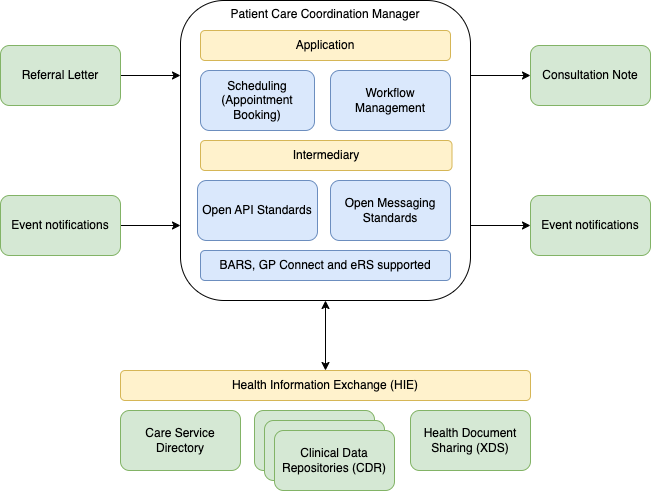

The diagram above was exported from draw.io. Its source (the exported page's mxGraphModel, read from the mxfile embedded in the PNG):
<mxGraphModel dx="838" dy="418" grid="1" gridSize="10" guides="1" tooltips="1" connect="1" arrows="1" fold="1" page="1" pageScale="1" pageWidth="827" pageHeight="1169" math="0" shadow="0">
  <root>
    <mxCell id="0" />
    <mxCell id="1" parent="0" />
    <mxCell id="py5k1rjrg1jsBB6hljWM-7" style="edgeStyle=orthogonalEdgeStyle;rounded=0;orthogonalLoop=1;jettySize=auto;html=1;startArrow=classic;startFill=1;" parent="1" source="w4Dr3OeFcrMAhnn8j9h_-9" target="w4Dr3OeFcrMAhnn8j9h_-6" edge="1">
      <mxGeometry relative="1" as="geometry" />
    </mxCell>
    <mxCell id="py5k1rjrg1jsBB6hljWM-11" style="edgeStyle=orthogonalEdgeStyle;rounded=0;orthogonalLoop=1;jettySize=auto;html=1;entryX=1;entryY=0.5;entryDx=0;entryDy=0;exitX=0;exitY=0.75;exitDx=0;exitDy=0;startArrow=classic;startFill=1;endArrow=none;" parent="1" source="w4Dr3OeFcrMAhnn8j9h_-9" target="py5k1rjrg1jsBB6hljWM-9" edge="1">
      <mxGeometry relative="1" as="geometry" />
    </mxCell>
    <mxCell id="FYs8BC96x9Lc7tufN5Vi-2" style="edgeStyle=orthogonalEdgeStyle;rounded=0;orthogonalLoop=1;jettySize=auto;html=1;entryX=0;entryY=0.5;entryDx=0;entryDy=0;exitX=1;exitY=0.75;exitDx=0;exitDy=0;" edge="1" parent="1" source="w4Dr3OeFcrMAhnn8j9h_-9" target="FYs8BC96x9Lc7tufN5Vi-1">
      <mxGeometry relative="1" as="geometry" />
    </mxCell>
    <mxCell id="w4Dr3OeFcrMAhnn8j9h_-9" value="Patient Care Coordination Manager" style="rounded=1;whiteSpace=wrap;html=1;verticalAlign=top;" parent="1" vertex="1">
      <mxGeometry x="280" y="30" width="290" height="300" as="geometry" />
    </mxCell>
    <mxCell id="w4Dr3OeFcrMAhnn8j9h_-1" value="Open Messaging Standards" style="rounded=1;whiteSpace=wrap;html=1;fillColor=#dae8fc;strokeColor=#6c8ebf;" parent="1" vertex="1">
      <mxGeometry x="430" y="210" width="120" height="60" as="geometry" />
    </mxCell>
    <mxCell id="py5k1rjrg1jsBB6hljWM-8" style="edgeStyle=orthogonalEdgeStyle;rounded=0;orthogonalLoop=1;jettySize=auto;html=1;startArrow=classic;startFill=1;endArrow=none;entryX=1;entryY=0.25;entryDx=0;entryDy=0;" parent="1" source="w4Dr3OeFcrMAhnn8j9h_-2" target="w4Dr3OeFcrMAhnn8j9h_-9" edge="1">
      <mxGeometry relative="1" as="geometry" />
    </mxCell>
    <mxCell id="w4Dr3OeFcrMAhnn8j9h_-2" value="Consultation Note" style="whiteSpace=wrap;html=1;fillColor=#d5e8d4;strokeColor=#82b366;rounded=1;" parent="1" vertex="1">
      <mxGeometry x="630" y="75" width="120" height="60" as="geometry" />
    </mxCell>
    <mxCell id="w4Dr3OeFcrMAhnn8j9h_-5" style="edgeStyle=orthogonalEdgeStyle;rounded=0;orthogonalLoop=1;jettySize=auto;html=1;entryX=0;entryY=0.25;entryDx=0;entryDy=0;" parent="1" source="w4Dr3OeFcrMAhnn8j9h_-4" target="w4Dr3OeFcrMAhnn8j9h_-9" edge="1">
      <mxGeometry relative="1" as="geometry" />
    </mxCell>
    <mxCell id="w4Dr3OeFcrMAhnn8j9h_-4" value="Referral Letter" style="whiteSpace=wrap;html=1;fillColor=#d5e8d4;strokeColor=#82b366;rounded=1;" parent="1" vertex="1">
      <mxGeometry x="100" y="75" width="120" height="60" as="geometry" />
    </mxCell>
    <mxCell id="w4Dr3OeFcrMAhnn8j9h_-6" value="Health Information Exchange (HIE)" style="rounded=1;whiteSpace=wrap;html=1;fillColor=#fff2cc;strokeColor=#d6b656;" parent="1" vertex="1">
      <mxGeometry x="220" y="400" width="410" height="30" as="geometry" />
    </mxCell>
    <mxCell id="w4Dr3OeFcrMAhnn8j9h_-7" value="Clinical Data Repositories" style="rounded=1;whiteSpace=wrap;html=1;fillColor=#d5e8d4;strokeColor=#82b366;" parent="1" vertex="1">
      <mxGeometry x="354" y="440" width="120" height="60" as="geometry" />
    </mxCell>
    <mxCell id="w4Dr3OeFcrMAhnn8j9h_-8" value="Open API Standards" style="rounded=1;whiteSpace=wrap;html=1;fillColor=#dae8fc;strokeColor=#6c8ebf;" parent="1" vertex="1">
      <mxGeometry x="297" y="210" width="120" height="60" as="geometry" />
    </mxCell>
    <mxCell id="w4Dr3OeFcrMAhnn8j9h_-10" value="Health Document Sharing (XDS)" style="rounded=1;whiteSpace=wrap;html=1;fillColor=#d5e8d4;strokeColor=#82b366;" parent="1" vertex="1">
      <mxGeometry x="510" y="440" width="120" height="60" as="geometry" />
    </mxCell>
    <mxCell id="w4Dr3OeFcrMAhnn8j9h_-11" value="Care Service Directory" style="rounded=1;whiteSpace=wrap;html=1;fillColor=#d5e8d4;strokeColor=#82b366;" parent="1" vertex="1">
      <mxGeometry x="220" y="440" width="120" height="60" as="geometry" />
    </mxCell>
    <mxCell id="FGTD7Mu-JeyCOnGH2pwf-1" value="Scheduling&lt;br&gt;(Appointment Booking)" style="rounded=1;whiteSpace=wrap;html=1;fillColor=#dae8fc;strokeColor=#6c8ebf;" parent="1" vertex="1">
      <mxGeometry x="300" y="100" width="114" height="60" as="geometry" />
    </mxCell>
    <mxCell id="py5k1rjrg1jsBB6hljWM-1" value="Workflow Management" style="rounded=1;whiteSpace=wrap;html=1;fillColor=#dae8fc;strokeColor=#6c8ebf;" parent="1" vertex="1">
      <mxGeometry x="430" y="100" width="120" height="60" as="geometry" />
    </mxCell>
    <mxCell id="py5k1rjrg1jsBB6hljWM-2" value="Application" style="rounded=1;whiteSpace=wrap;html=1;fillColor=#fff2cc;strokeColor=#d6b656;" parent="1" vertex="1">
      <mxGeometry x="300" y="60" width="250" height="30" as="geometry" />
    </mxCell>
    <mxCell id="py5k1rjrg1jsBB6hljWM-3" value="Intermediary" style="rounded=1;whiteSpace=wrap;html=1;fillColor=#fff2cc;strokeColor=#d6b656;" parent="1" vertex="1">
      <mxGeometry x="300" y="170" width="251.5" height="30" as="geometry" />
    </mxCell>
    <mxCell id="py5k1rjrg1jsBB6hljWM-4" value="BARS, GP Connect and eRS supported" style="rounded=1;whiteSpace=wrap;html=1;fillColor=#dae8fc;strokeColor=#6c8ebf;" parent="1" vertex="1">
      <mxGeometry x="300" y="280" width="250" height="30" as="geometry" />
    </mxCell>
    <mxCell id="py5k1rjrg1jsBB6hljWM-5" value="Clinical Data Repositories" style="rounded=1;whiteSpace=wrap;html=1;fillColor=#d5e8d4;strokeColor=#82b366;" parent="1" vertex="1">
      <mxGeometry x="364" y="450" width="120" height="60" as="geometry" />
    </mxCell>
    <mxCell id="py5k1rjrg1jsBB6hljWM-6" value="Clinical Data Repositories (CDR)" style="rounded=1;whiteSpace=wrap;html=1;fillColor=#d5e8d4;strokeColor=#82b366;" parent="1" vertex="1">
      <mxGeometry x="374" y="460" width="120" height="60" as="geometry" />
    </mxCell>
    <mxCell id="py5k1rjrg1jsBB6hljWM-9" value="Event notifications" style="whiteSpace=wrap;html=1;fillColor=#d5e8d4;strokeColor=#82b366;rounded=1;" parent="1" vertex="1">
      <mxGeometry x="100" y="225" width="120" height="60" as="geometry" />
    </mxCell>
    <mxCell id="FYs8BC96x9Lc7tufN5Vi-1" value="Event notifications" style="whiteSpace=wrap;html=1;fillColor=#d5e8d4;strokeColor=#82b366;rounded=1;" vertex="1" parent="1">
      <mxGeometry x="630" y="225" width="120" height="60" as="geometry" />
    </mxCell>
  </root>
</mxGraphModel>